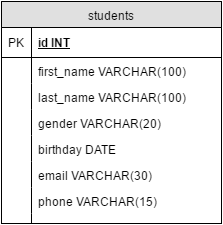

The diagram above was exported from draw.io. Its source (the exported page's mxGraphModel, read from the mxfile embedded in the PNG):
<mxGraphModel dx="466" dy="689" grid="1" gridSize="10" guides="1" tooltips="1" connect="1" arrows="1" fold="1" page="1" pageScale="1" pageWidth="850" pageHeight="1100" background="#ffffff" math="0" shadow="0">
  <root>
    <mxCell id="0" />
    <mxCell id="1" parent="0" />
    <mxCell id="2" value="students" style="swimlane;html=1;fontStyle=0;childLayout=stackLayout;horizontal=1;startSize=26;fillColor=#e0e0e0;horizontalStack=0;resizeParent=1;resizeLast=0;collapsible=1;marginBottom=0;swimlaneFillColor=#ffffff;align=center;rounded=0;glass=0;" vertex="1" parent="1">
      <mxGeometry x="110" y="230" width="220" height="222" as="geometry" />
    </mxCell>
    <mxCell id="3" value="id INT" style="shape=partialRectangle;top=0;left=0;right=0;bottom=1;html=1;align=left;verticalAlign=middle;fillColor=none;spacingLeft=34;spacingRight=4;whiteSpace=wrap;overflow=hidden;rotatable=0;points=[[0,0.5],[1,0.5]];portConstraint=eastwest;dropTarget=0;fontStyle=5;" vertex="1" parent="2">
      <mxGeometry y="26" width="220" height="30" as="geometry" />
    </mxCell>
    <mxCell id="4" value="PK" style="shape=partialRectangle;top=0;left=0;bottom=0;html=1;fillColor=none;align=left;verticalAlign=middle;spacingLeft=4;spacingRight=4;whiteSpace=wrap;overflow=hidden;rotatable=0;points=[];portConstraint=eastwest;part=1;" vertex="1" connectable="0" parent="3">
      <mxGeometry width="30" height="30" as="geometry" />
    </mxCell>
    <mxCell id="5" value="first_name VARCHAR(100)" style="shape=partialRectangle;top=0;left=0;right=0;bottom=0;html=1;align=left;verticalAlign=top;fillColor=none;spacingLeft=34;spacingRight=4;whiteSpace=wrap;overflow=hidden;rotatable=0;points=[[0,0.5],[1,0.5]];portConstraint=eastwest;dropTarget=0;" vertex="1" parent="2">
      <mxGeometry y="56" width="220" height="26" as="geometry" />
    </mxCell>
    <mxCell id="6" value="" style="shape=partialRectangle;top=0;left=0;bottom=0;html=1;fillColor=none;align=left;verticalAlign=top;spacingLeft=4;spacingRight=4;whiteSpace=wrap;overflow=hidden;rotatable=0;points=[];portConstraint=eastwest;part=1;" vertex="1" connectable="0" parent="5">
      <mxGeometry width="30" height="26" as="geometry" />
    </mxCell>
    <mxCell id="7" value="last_name VARCHAR(100)" style="shape=partialRectangle;top=0;left=0;right=0;bottom=0;html=1;align=left;verticalAlign=top;fillColor=none;spacingLeft=34;spacingRight=4;whiteSpace=wrap;overflow=hidden;rotatable=0;points=[[0,0.5],[1,0.5]];portConstraint=eastwest;dropTarget=0;" vertex="1" parent="2">
      <mxGeometry y="82" width="220" height="26" as="geometry" />
    </mxCell>
    <mxCell id="8" value="" style="shape=partialRectangle;top=0;left=0;bottom=0;html=1;fillColor=none;align=left;verticalAlign=top;spacingLeft=4;spacingRight=4;whiteSpace=wrap;overflow=hidden;rotatable=0;points=[];portConstraint=eastwest;part=1;" vertex="1" connectable="0" parent="7">
      <mxGeometry width="30" height="26" as="geometry" />
    </mxCell>
    <mxCell id="9" value="gender VARCHAR(20)" style="shape=partialRectangle;top=0;left=0;right=0;bottom=0;html=1;align=left;verticalAlign=top;fillColor=none;spacingLeft=34;spacingRight=4;whiteSpace=wrap;overflow=hidden;rotatable=0;points=[[0,0.5],[1,0.5]];portConstraint=eastwest;dropTarget=0;" vertex="1" parent="2">
      <mxGeometry y="108" width="220" height="26" as="geometry" />
    </mxCell>
    <mxCell id="10" value="" style="shape=partialRectangle;top=0;left=0;bottom=0;html=1;fillColor=none;align=left;verticalAlign=top;spacingLeft=4;spacingRight=4;whiteSpace=wrap;overflow=hidden;rotatable=0;points=[];portConstraint=eastwest;part=1;" vertex="1" connectable="0" parent="9">
      <mxGeometry width="30" height="26" as="geometry" />
    </mxCell>
    <mxCell id="26" value="birthday DATE" style="shape=partialRectangle;top=0;left=0;right=0;bottom=0;html=1;align=left;verticalAlign=top;fillColor=none;spacingLeft=34;spacingRight=4;whiteSpace=wrap;overflow=hidden;rotatable=0;points=[[0,0.5],[1,0.5]];portConstraint=eastwest;dropTarget=0;rounded=0;glass=0;" vertex="1" parent="2">
      <mxGeometry y="134" width="220" height="26" as="geometry" />
    </mxCell>
    <mxCell id="27" value="" style="shape=partialRectangle;fontStyle=1;top=0;left=0;bottom=0;html=1;fillColor=none;align=left;verticalAlign=top;spacingLeft=4;spacingRight=4;whiteSpace=wrap;overflow=hidden;rotatable=0;points=[];portConstraint=eastwest;part=1;" vertex="1" connectable="0" parent="26">
      <mxGeometry width="30" height="26" as="geometry" />
    </mxCell>
    <mxCell id="28" value="email VARCHAR(30)" style="shape=partialRectangle;top=0;left=0;right=0;bottom=0;html=1;align=left;verticalAlign=top;fillColor=none;spacingLeft=34;spacingRight=4;whiteSpace=wrap;overflow=hidden;rotatable=0;points=[[0,0.5],[1,0.5]];portConstraint=eastwest;dropTarget=0;rounded=0;glass=0;" vertex="1" parent="2">
      <mxGeometry y="160" width="220" height="26" as="geometry" />
    </mxCell>
    <mxCell id="29" value="" style="shape=partialRectangle;fontStyle=1;top=0;left=0;bottom=0;html=1;fillColor=none;align=left;verticalAlign=top;spacingLeft=4;spacingRight=4;whiteSpace=wrap;overflow=hidden;rotatable=0;points=[];portConstraint=eastwest;part=1;" vertex="1" connectable="0" parent="28">
      <mxGeometry width="30" height="26" as="geometry" />
    </mxCell>
    <mxCell id="36" value="phone VARCHAR(15)" style="shape=partialRectangle;top=0;left=0;right=0;bottom=0;html=1;align=left;verticalAlign=top;fillColor=none;spacingLeft=34;spacingRight=4;whiteSpace=wrap;overflow=hidden;rotatable=0;points=[[0,0.5],[1,0.5]];portConstraint=eastwest;dropTarget=0;rounded=0;glass=0;" vertex="1" parent="2">
      <mxGeometry y="186" width="220" height="26" as="geometry" />
    </mxCell>
    <mxCell id="37" value="" style="shape=partialRectangle;fontStyle=1;top=0;left=0;bottom=0;html=1;fillColor=none;align=left;verticalAlign=top;spacingLeft=4;spacingRight=4;whiteSpace=wrap;overflow=hidden;rotatable=0;points=[];portConstraint=eastwest;part=1;" vertex="1" connectable="0" parent="36">
      <mxGeometry width="30" height="26" as="geometry" />
    </mxCell>
    <mxCell id="11" value="" style="shape=partialRectangle;top=0;left=0;right=0;bottom=0;html=1;align=left;verticalAlign=top;fillColor=none;spacingLeft=34;spacingRight=4;whiteSpace=wrap;overflow=hidden;rotatable=0;points=[[0,0.5],[1,0.5]];portConstraint=eastwest;dropTarget=0;" vertex="1" parent="2">
      <mxGeometry y="212" width="220" height="10" as="geometry" />
    </mxCell>
    <mxCell id="12" value="" style="shape=partialRectangle;top=0;left=0;bottom=0;html=1;fillColor=none;align=left;verticalAlign=top;spacingLeft=4;spacingRight=4;whiteSpace=wrap;overflow=hidden;rotatable=0;points=[];portConstraint=eastwest;part=1;" vertex="1" connectable="0" parent="11">
      <mxGeometry width="30" height="10" as="geometry" />
    </mxCell>
  </root>
</mxGraphModel>